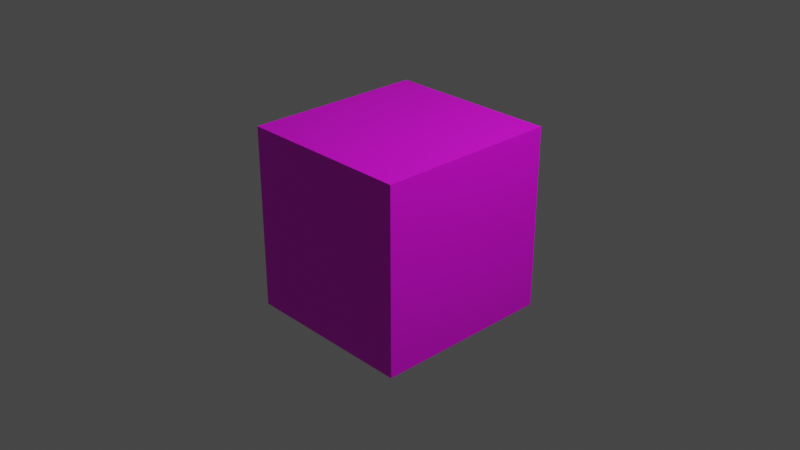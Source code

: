 # Source: cube_and_sphere_bounding_box.blend  (saved by Blender 3.5.10; exported with 4.5.12 LTS)
import bpy
from mathutils import Matrix  # noqa: F401  (used for matrix-valued properties, if any)

bpy.ops.wm.read_factory_settings(use_empty=True)
scene = bpy.context.scene
scene.name = 'Scene'

# ---- collections
col_collection = bpy.data.collections.new('Collection'); scene.collection.children.link(col_collection)

# ---- images (referenced by path relative to the original .blend; pixels are not part of the script)
import os
ASSET_DIR = os.environ.get("B2B_ASSET_DIR", "")  # directory of the original .blend (textures are referenced by path, not embedded)
HERE = os.path.dirname(os.path.abspath(__file__))  # packed textures are extracted next to this script under _unpacked/

def load_image(name, relpath, width, height, colorspace="sRGB"):
    """Load a texture the original file referenced (path relative to the .blend, or extracted next to this script)."""
    p = next((c for c in (os.path.join(HERE, relpath), os.path.join(ASSET_DIR, relpath)) if relpath and os.path.exists(c)), "")
    if p:
        img = bpy.data.images.load(p, check_existing=True)
        img.name = name
    else:  # same state as the original file: an image datablock whose file is absent (Cycles renders it pink)
        img = bpy.data.images.new(name, width, height)
        img.source = "FILE"
        img.filepath = "//" + (relpath or name)
    img.colorspace_settings.name = colorspace
    return img
img_checker_01__png = load_image('checker_01_.png', 'checker_01_.png', 1024, 1024, 'sRGB')

# ---- materials (node trees are filled in below, after node groups)
mat_test = bpy.data.materials.new('test')
mat_test.use_transparent_shadow = False

# ---- material node trees
mat_test.use_nodes = True; mat_test.node_tree.nodes.clear()
_N = mat_test.node_tree.nodes; _L = mat_test.node_tree.links
n0 = _N.new('ShaderNodeBsdfPrincipled'); n0.name = 'Principled BSDF'; n0.location = (10, 300)
n0.distribution = 'GGX'
n0.subsurface_method = 'RANDOM_WALK_SKIN'
n0.inputs[3].default_value = 1.45
n0.inputs[27].default_value = (0.0, 0.0, 0.0, 1.0)
n0.inputs[28].default_value = 1.0
n1 = _N.new('ShaderNodeOutputMaterial'); n1.name = 'Material Output'; n1.location = (300, 300)
n2 = _N.new('ShaderNodeTexImage'); n2.name = 'Image Texture'; n2.location = (-280, 280)
n2.image = img_checker_01__png
_L.new(n0.outputs[0], n1.inputs[0])
_L.new(n2.outputs[0], n0.inputs[0])
n1.is_active_output = True

# ---- world
world_world = bpy.data.worlds.new('World'); scene.world = world_world
world_world.use_nodes = True; world_world.node_tree.nodes.clear()
_N = world_world.node_tree.nodes; _L = world_world.node_tree.links
n0 = _N.new('ShaderNodeOutputWorld'); n0.name = 'World Output'; n0.location = (300, 300)
n1 = _N.new('ShaderNodeBackground'); n1.name = 'Background'; n1.location = (10, 300)
n1.inputs[0].default_value = (0.05088, 0.05088, 0.05088, 1.0)
_L.new(n1.outputs[0], n0.inputs[0])
n0.is_active_output = True
world_world.color = (0.05088, 0.05088, 0.05088)
world_world.use_sun_shadow = False
world_world.sun_shadow_jitter_overblur = 0.0

# ---- cameras
cam_camera = bpy.data.cameras.new('Camera')
cam_camera.clip_end = 100.0
cam_camera.ortho_scale = 7.314

# ---- lights
light_light = bpy.data.lights.new('Light', 'POINT')
light_light.transmission_factor = 0.0
light_light.energy = 1000.0
light_light.shadow_soft_size = 0.1
light_light.shadow_maximum_resolution = 0.006
light_light.use_absolute_resolution = True

# ---- meshes
me_cube_001 = bpy.data.meshes.new('Cube.001')
me_cube_001.from_pydata([(-1.0, -1.0, -1.0), (-1.0, -1.0, 1.0), (-1.0, 1.0, -1.0), (-1.0, 1.0, 1.0), (1.0, -1.0, -1.0), (1.0, -1.0, 1.0), (1.0, 1.0, -1.0), (1.0, 1.0, 1.0)], [], [(0, 1, 3, 2), (2, 3, 7, 6), (6, 7, 5, 4), (4, 5, 1, 0), (2, 6, 4, 0), (7, 3, 1, 5)])
me_cube_001.polygons.foreach_set('material_index', [1, 1, 1, 1, 1, 1])
_uv = me_cube_001.uv_layers.new(name='UVMap')
_uv.uv.foreach_set('vector', [0.375, 0.0, 0.625, 0.0, 0.625, 0.25, 0.375, 0.25, 0.375, 0.25, 0.625, 0.25, 0.625, 0.5, 0.375, 0.5, 0.375, 0.5, 0.625, 0.5, 0.625, 0.75, 0.375, 0.75, 0.375, 0.75, 0.625, 0.75, 0.625, 1.0, 0.375, 1.0, 0.125, 0.5, 0.375, 0.5, 0.375, 0.75, 0.125, 0.75, 0.625, 0.5, 0.875, 0.5, 0.875, 0.75, 0.625, 0.75])
me_cube_001.materials.append(None)
me_cube_001.materials.append(mat_test)
me_cube_001.update()

# ---- objects
ob_light = bpy.data.objects.new('Light', light_light)
ob_camera = bpy.data.objects.new('Camera', cam_camera)
ob_icoshpere_bounding_box = bpy.data.objects.new('Icoshpere_bounding_box', me_cube_001)

# ---- transforms, parenting, visibility, modifiers, constraints
ob_light.location = (4.076, 1.005, 5.904)
ob_light.rotation_euler = (0.6503, 0.05522, 1.866)
ob_light.lock_rotations_4d = False
ob_light.empty_display_type = 'ARROWS'
ob_light.color = (0.0, 0.0, 0.0, 0.0)
ob_light.lineart.crease_threshold = 0.0
ob_camera.location = (7.359, -6.926, 4.958)
ob_camera.rotation_euler = (1.109, 0.0, 0.8149)
ob_camera.lock_rotations_4d = False
ob_camera.empty_display_type = 'ARROWS'
ob_camera.color = (0.0, 0.0, 0.0, 0.0)
ob_camera.display_type = 'WIRE'
ob_camera.lineart.crease_threshold = 0.0
ob_icoshpere_bounding_box.location = (0.0, 0.0, 0.0)
ob_icoshpere_bounding_box.scale = (0.9511, 1.0, 1.0)

# ---- collection membership
col_collection.objects.link(ob_light)
col_collection.objects.link(ob_camera)
col_collection.objects.link(ob_icoshpere_bounding_box)

# ---- scene / render settings (as saved in the file)
scene.camera = ob_camera
scene.frame_start = 1; scene.frame_end = 250; scene.frame_set(1)
scene.render.engine = 'BLENDER_EEVEE_NEXT'
scene.cycles.sampling_pattern = 'TABULATED_SOBOL'
scene.cycles.use_light_tree = False
scene.view_settings.view_transform = 'Filmic'
bpy.context.view_layer.update()
